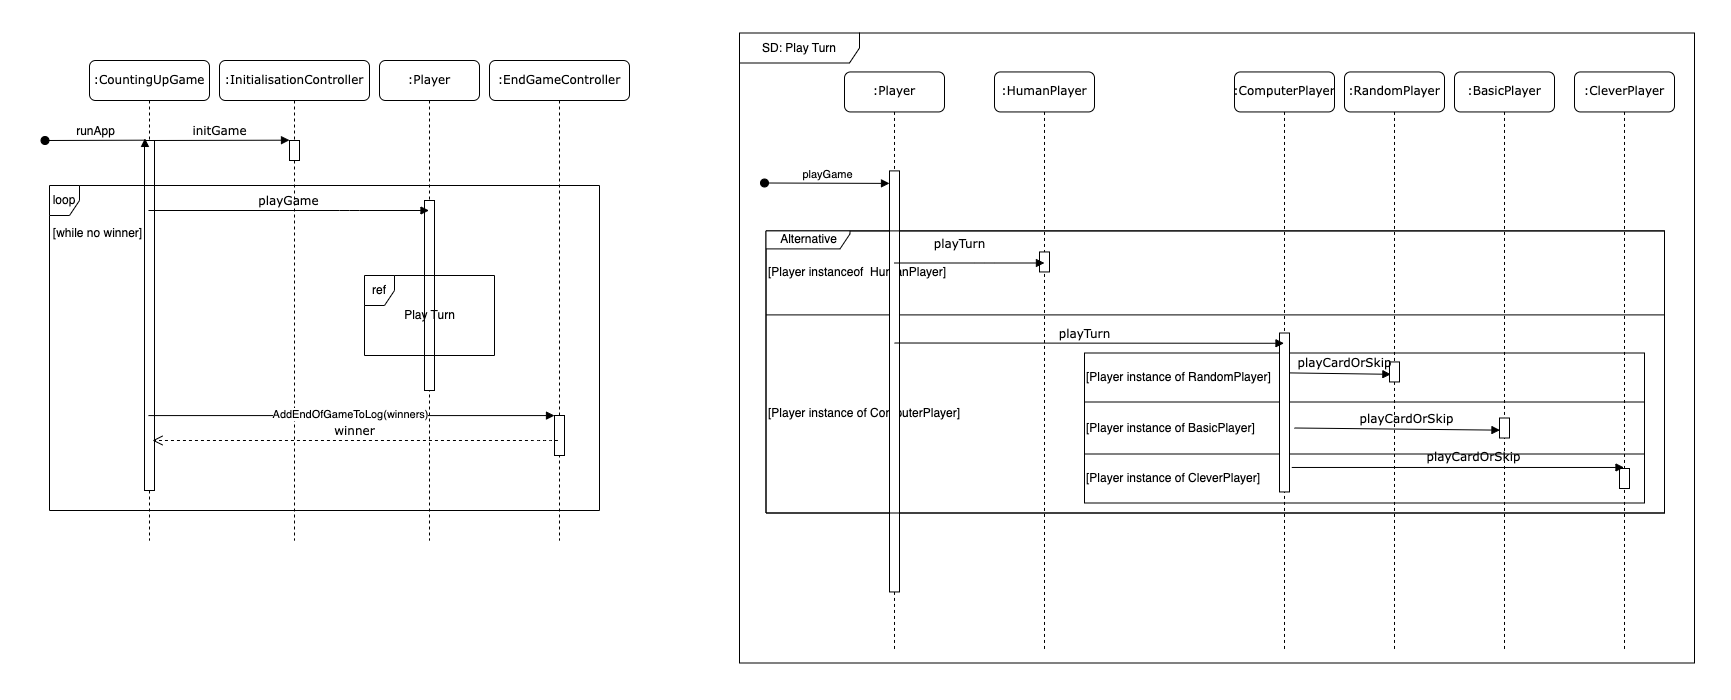

The diagram above was exported from draw.io. Its source (the exported page's mxGraphModel, read from the mxfile embedded in the PNG):
<mxGraphModel dx="1714" dy="1128" grid="1" gridSize="10" guides="1" tooltips="1" connect="1" arrows="1" fold="1" page="1" pageScale="1" pageWidth="1100" pageHeight="850" background="none" math="0" shadow="0">
  <root>
    <mxCell id="0" />
    <mxCell id="1" parent="0" />
    <mxCell id="1dZocuQ20f_C8B7WT-06-6" value="" style="shape=table;startSize=0;container=1;collapsible=0;childLayout=tableLayout;align=left;" vertex="1" parent="1">
      <mxGeometry x="766.5" y="250.39999999999998" width="898.5" height="282.1" as="geometry" />
    </mxCell>
    <mxCell id="1dZocuQ20f_C8B7WT-06-7" value="" style="shape=tableRow;horizontal=0;startSize=0;swimlaneHead=0;swimlaneBody=0;strokeColor=inherit;top=0;left=0;bottom=0;right=0;collapsible=0;dropTarget=0;fillColor=none;points=[[0,0.5],[1,0.5]];portConstraint=eastwest;" vertex="1" parent="1dZocuQ20f_C8B7WT-06-6">
      <mxGeometry width="898.5" height="84" as="geometry" />
    </mxCell>
    <mxCell id="1dZocuQ20f_C8B7WT-06-8" value="[Player instanceof&amp;nbsp; HumanPlayer]" style="shape=partialRectangle;html=1;whiteSpace=wrap;connectable=0;strokeColor=inherit;overflow=hidden;fillColor=none;top=0;left=0;bottom=0;right=0;pointerEvents=1;align=left;" vertex="1" parent="1dZocuQ20f_C8B7WT-06-7">
      <mxGeometry width="899" height="84" as="geometry">
        <mxRectangle width="899" height="84" as="alternateBounds" />
      </mxGeometry>
    </mxCell>
    <mxCell id="1dZocuQ20f_C8B7WT-06-9" value="" style="shape=tableRow;horizontal=0;startSize=0;swimlaneHead=0;swimlaneBody=0;strokeColor=inherit;top=0;left=0;bottom=0;right=0;collapsible=0;dropTarget=0;fillColor=none;points=[[0,0.5],[1,0.5]];portConstraint=eastwest;" vertex="1" parent="1dZocuQ20f_C8B7WT-06-6">
      <mxGeometry y="84" width="898.5" height="198" as="geometry" />
    </mxCell>
    <mxCell id="1dZocuQ20f_C8B7WT-06-10" value="[Player instance of ComputerPlayer]" style="shape=partialRectangle;html=1;whiteSpace=wrap;connectable=0;strokeColor=inherit;overflow=hidden;fillColor=none;top=0;left=0;bottom=0;right=0;pointerEvents=1;align=left;" vertex="1" parent="1dZocuQ20f_C8B7WT-06-9">
      <mxGeometry width="899" height="198" as="geometry">
        <mxRectangle width="899" height="198" as="alternateBounds" />
      </mxGeometry>
    </mxCell>
    <mxCell id="7baba1c4bc27f4b0-2" value=":InitialisationController" style="shape=umlLifeline;perimeter=lifelinePerimeter;whiteSpace=wrap;html=1;container=1;collapsible=0;recursiveResize=0;outlineConnect=0;rounded=1;shadow=0;comic=0;labelBackgroundColor=none;strokeWidth=1;fontFamily=Verdana;fontSize=12;align=center;" parent="1" vertex="1">
      <mxGeometry x="220" y="80" width="150" height="480" as="geometry" />
    </mxCell>
    <mxCell id="7baba1c4bc27f4b0-10" value="" style="html=1;points=[];perimeter=orthogonalPerimeter;rounded=0;shadow=0;comic=0;labelBackgroundColor=none;strokeWidth=1;fontFamily=Verdana;fontSize=12;align=center;" parent="7baba1c4bc27f4b0-2" vertex="1">
      <mxGeometry x="70" y="80" width="10" height="20" as="geometry" />
    </mxCell>
    <mxCell id="7baba1c4bc27f4b0-4" value=":Player" style="shape=umlLifeline;perimeter=lifelinePerimeter;whiteSpace=wrap;html=1;container=1;collapsible=0;recursiveResize=0;outlineConnect=0;rounded=1;shadow=0;comic=0;labelBackgroundColor=none;strokeWidth=1;fontFamily=Verdana;fontSize=12;align=center;" parent="1" vertex="1">
      <mxGeometry x="380" y="80" width="100" height="480" as="geometry" />
    </mxCell>
    <mxCell id="7baba1c4bc27f4b0-5" value=":EndGameController" style="shape=umlLifeline;perimeter=lifelinePerimeter;whiteSpace=wrap;html=1;container=1;collapsible=0;recursiveResize=0;outlineConnect=0;rounded=1;shadow=0;comic=0;labelBackgroundColor=none;strokeWidth=1;fontFamily=Verdana;fontSize=12;align=center;" parent="1" vertex="1">
      <mxGeometry x="490" y="80" width="140" height="480" as="geometry" />
    </mxCell>
    <mxCell id="7baba1c4bc27f4b0-19" value="" style="html=1;points=[];perimeter=orthogonalPerimeter;rounded=0;shadow=0;comic=0;labelBackgroundColor=none;strokeWidth=1;fontFamily=Verdana;fontSize=12;align=center;" parent="7baba1c4bc27f4b0-5" vertex="1">
      <mxGeometry x="65" y="355" width="10" height="40" as="geometry" />
    </mxCell>
    <mxCell id="7baba1c4bc27f4b0-8" value=":CountingUpGame" style="shape=umlLifeline;perimeter=lifelinePerimeter;whiteSpace=wrap;html=1;container=1;collapsible=0;recursiveResize=0;outlineConnect=0;rounded=1;shadow=0;comic=0;labelBackgroundColor=none;strokeWidth=1;fontFamily=Verdana;fontSize=12;align=center;" parent="1" vertex="1">
      <mxGeometry x="90" y="80" width="120" height="480" as="geometry" />
    </mxCell>
    <mxCell id="7baba1c4bc27f4b0-9" value="" style="html=1;points=[];perimeter=orthogonalPerimeter;rounded=0;shadow=0;comic=0;labelBackgroundColor=none;strokeWidth=1;fontFamily=Verdana;fontSize=12;align=center;" parent="7baba1c4bc27f4b0-8" vertex="1">
      <mxGeometry x="55" y="80" width="10" height="350" as="geometry" />
    </mxCell>
    <mxCell id="1dZocuQ20f_C8B7WT-06-1" value="runApp" style="html=1;verticalAlign=bottom;startArrow=oval;startFill=1;endArrow=block;startSize=8;edgeStyle=elbowEdgeStyle;elbow=vertical;curved=0;rounded=0;fontSize=12;entryX=0.046;entryY=-0.006;entryDx=0;entryDy=0;entryPerimeter=0;" edge="1" parent="7baba1c4bc27f4b0-8" target="7baba1c4bc27f4b0-9">
      <mxGeometry x="0.0056" width="60" relative="1" as="geometry">
        <mxPoint x="-44.5" y="80" as="sourcePoint" />
        <mxPoint x="45" y="80" as="targetPoint" />
        <mxPoint as="offset" />
      </mxGeometry>
    </mxCell>
    <mxCell id="7baba1c4bc27f4b0-16" value="" style="html=1;points=[];perimeter=orthogonalPerimeter;rounded=0;shadow=0;comic=0;labelBackgroundColor=none;strokeWidth=1;fontFamily=Verdana;fontSize=12;align=center;" parent="1" vertex="1">
      <mxGeometry x="425" y="220" width="10" height="190" as="geometry" />
    </mxCell>
    <mxCell id="7baba1c4bc27f4b0-17" value="playGame" style="html=1;verticalAlign=bottom;endArrow=block;labelBackgroundColor=none;fontFamily=Verdana;fontSize=12;edgeStyle=elbowEdgeStyle;elbow=vertical;" parent="1" source="7baba1c4bc27f4b0-8" target="7baba1c4bc27f4b0-4" edge="1">
      <mxGeometry relative="1" as="geometry">
        <mxPoint x="295" y="220" as="sourcePoint" />
        <Array as="points">
          <mxPoint x="350" y="230" />
        </Array>
      </mxGeometry>
    </mxCell>
    <mxCell id="7baba1c4bc27f4b0-20" value="" style="html=1;verticalAlign=bottom;endArrow=block;entryX=0;entryY=0;labelBackgroundColor=none;fontFamily=Verdana;fontSize=12;edgeStyle=elbowEdgeStyle;elbow=vertical;" parent="1" source="7baba1c4bc27f4b0-8" target="7baba1c4bc27f4b0-19" edge="1">
      <mxGeometry relative="1" as="geometry">
        <mxPoint x="650" y="230" as="sourcePoint" />
      </mxGeometry>
    </mxCell>
    <mxCell id="1dZocuQ20f_C8B7WT-06-23" value="AddEndOfGameToLog(winners)" style="edgeLabel;html=1;align=center;verticalAlign=middle;resizable=0;points=[];" vertex="1" connectable="0" parent="7baba1c4bc27f4b0-20">
      <mxGeometry x="-0.0111" y="2" relative="1" as="geometry">
        <mxPoint as="offset" />
      </mxGeometry>
    </mxCell>
    <mxCell id="7baba1c4bc27f4b0-21" value="winner" style="html=1;verticalAlign=bottom;endArrow=open;dashed=1;endSize=8;labelBackgroundColor=none;fontFamily=Verdana;fontSize=12;edgeStyle=elbowEdgeStyle;elbow=vertical;" parent="1" edge="1">
      <mxGeometry relative="1" as="geometry">
        <mxPoint x="152.99761904761903" y="460" as="targetPoint" />
        <Array as="points">
          <mxPoint x="543.45" y="460" />
          <mxPoint x="703.45" y="270" />
        </Array>
        <mxPoint x="558.45" y="460" as="sourcePoint" />
      </mxGeometry>
    </mxCell>
    <mxCell id="7baba1c4bc27f4b0-11" value="initGame" style="html=1;verticalAlign=bottom;endArrow=block;entryX=0;entryY=0;labelBackgroundColor=none;fontFamily=Verdana;fontSize=12;edgeStyle=elbowEdgeStyle;elbow=vertical;" parent="1" source="7baba1c4bc27f4b0-9" target="7baba1c4bc27f4b0-10" edge="1">
      <mxGeometry relative="1" as="geometry">
        <mxPoint x="220" y="190" as="sourcePoint" />
      </mxGeometry>
    </mxCell>
    <mxCell id="1dZocuQ20f_C8B7WT-06-2" value="SD: Play Turn" style="shape=umlFrame;whiteSpace=wrap;html=1;pointerEvents=0;container=0;width=120;height=30;" vertex="1" parent="1">
      <mxGeometry x="740" y="52.5" width="955" height="630" as="geometry" />
    </mxCell>
    <mxCell id="1dZocuQ20f_C8B7WT-06-17" value=":HumanPlayer" style="shape=umlLifeline;perimeter=lifelinePerimeter;whiteSpace=wrap;html=1;container=1;collapsible=0;recursiveResize=0;outlineConnect=0;rounded=1;shadow=0;comic=0;labelBackgroundColor=none;strokeWidth=1;fontFamily=Verdana;fontSize=12;align=center;" vertex="1" parent="1">
      <mxGeometry x="995" y="91.45000000000005" width="100" height="580" as="geometry" />
    </mxCell>
    <mxCell id="1dZocuQ20f_C8B7WT-06-27" value="" style="html=1;points=[];perimeter=orthogonalPerimeter;rounded=0;shadow=0;comic=0;labelBackgroundColor=none;strokeWidth=1;fontFamily=Verdana;fontSize=12;align=center;" vertex="1" parent="1dZocuQ20f_C8B7WT-06-17">
      <mxGeometry x="45" y="180" width="10" height="20" as="geometry" />
    </mxCell>
    <mxCell id="1dZocuQ20f_C8B7WT-06-15" value=":Player" style="shape=umlLifeline;perimeter=lifelinePerimeter;whiteSpace=wrap;html=1;container=1;collapsible=0;recursiveResize=0;outlineConnect=0;rounded=1;shadow=0;comic=0;labelBackgroundColor=none;strokeWidth=1;fontFamily=Verdana;fontSize=12;align=center;" vertex="1" parent="1">
      <mxGeometry x="845" y="91.45000000000005" width="100" height="580" as="geometry" />
    </mxCell>
    <mxCell id="1dZocuQ20f_C8B7WT-06-16" value="" style="html=1;points=[];perimeter=orthogonalPerimeter;rounded=0;shadow=0;comic=0;labelBackgroundColor=none;strokeWidth=1;fontFamily=Verdana;fontSize=12;align=center;" vertex="1" parent="1dZocuQ20f_C8B7WT-06-15">
      <mxGeometry x="45" y="98.95" width="10" height="421.05" as="geometry" />
    </mxCell>
    <mxCell id="1dZocuQ20f_C8B7WT-06-20" value="playTurn" style="html=1;verticalAlign=bottom;endArrow=block;labelBackgroundColor=none;fontFamily=Verdana;fontSize=12;edgeStyle=elbowEdgeStyle;elbow=vertical;" edge="1" parent="1dZocuQ20f_C8B7WT-06-15">
      <mxGeometry x="-0.133" y="10" relative="1" as="geometry">
        <mxPoint x="49.99761904761931" y="191.04999999999995" as="sourcePoint" />
        <Array as="points">
          <mxPoint x="140.45000000000005" y="191.04999999999995" />
        </Array>
        <mxPoint x="199.95000000000005" y="191.04999999999995" as="targetPoint" />
        <mxPoint as="offset" />
      </mxGeometry>
    </mxCell>
    <mxCell id="1dZocuQ20f_C8B7WT-06-48" value="playGame" style="html=1;verticalAlign=bottom;startArrow=oval;startFill=1;endArrow=block;startSize=8;curved=0;rounded=0;" edge="1" parent="1dZocuQ20f_C8B7WT-06-15">
      <mxGeometry width="60" relative="1" as="geometry">
        <mxPoint x="-80" y="111.04999999999995" as="sourcePoint" />
        <mxPoint x="45" y="111.45384615384614" as="targetPoint" />
      </mxGeometry>
    </mxCell>
    <mxCell id="1dZocuQ20f_C8B7WT-06-21" value="loop" style="shape=umlFrame;whiteSpace=wrap;html=1;pointerEvents=0;width=30;height=30;" vertex="1" parent="1">
      <mxGeometry x="50" y="205" width="550" height="325" as="geometry" />
    </mxCell>
    <mxCell id="1dZocuQ20f_C8B7WT-06-4" value="Play Turn" style="text;html=1;align=center;verticalAlign=middle;resizable=0;points=[];autosize=1;strokeColor=none;fillColor=none;" vertex="1" parent="1">
      <mxGeometry x="395" y="320" width="70" height="30" as="geometry" />
    </mxCell>
    <mxCell id="1dZocuQ20f_C8B7WT-06-33" value="" style="shape=table;startSize=0;container=1;collapsible=0;childLayout=tableLayout;align=left;" vertex="1" parent="1">
      <mxGeometry x="1085" y="372.5" width="560" height="150" as="geometry" />
    </mxCell>
    <mxCell id="1dZocuQ20f_C8B7WT-06-36" value="" style="shape=tableRow;horizontal=0;startSize=0;swimlaneHead=0;swimlaneBody=0;strokeColor=inherit;top=0;left=0;bottom=0;right=0;collapsible=0;dropTarget=0;fillColor=none;points=[[0,0.5],[1,0.5]];portConstraint=eastwest;" vertex="1" parent="1dZocuQ20f_C8B7WT-06-33">
      <mxGeometry width="560" height="49" as="geometry" />
    </mxCell>
    <mxCell id="1dZocuQ20f_C8B7WT-06-37" value="[Player instance of RandomPlayer]" style="shape=partialRectangle;html=1;whiteSpace=wrap;connectable=0;strokeColor=inherit;overflow=hidden;fillColor=none;top=0;left=0;bottom=0;right=0;pointerEvents=1;align=left;" vertex="1" parent="1dZocuQ20f_C8B7WT-06-36">
      <mxGeometry width="560" height="49" as="geometry">
        <mxRectangle width="560" height="49" as="alternateBounds" />
      </mxGeometry>
    </mxCell>
    <mxCell id="1dZocuQ20f_C8B7WT-06-38" value="" style="shape=tableRow;horizontal=0;startSize=0;swimlaneHead=0;swimlaneBody=0;strokeColor=inherit;top=0;left=0;bottom=0;right=0;collapsible=0;dropTarget=0;fillColor=none;points=[[0,0.5],[1,0.5]];portConstraint=eastwest;" vertex="1" parent="1dZocuQ20f_C8B7WT-06-33">
      <mxGeometry y="49" width="560" height="52" as="geometry" />
    </mxCell>
    <mxCell id="1dZocuQ20f_C8B7WT-06-39" value="[Player instance of BasicPlayer]" style="shape=partialRectangle;html=1;whiteSpace=wrap;connectable=0;strokeColor=inherit;overflow=hidden;fillColor=none;top=0;left=0;bottom=0;right=0;pointerEvents=1;align=left;" vertex="1" parent="1dZocuQ20f_C8B7WT-06-38">
      <mxGeometry width="560" height="52" as="geometry">
        <mxRectangle width="560" height="52" as="alternateBounds" />
      </mxGeometry>
    </mxCell>
    <mxCell id="1dZocuQ20f_C8B7WT-06-40" value="" style="shape=tableRow;horizontal=0;startSize=0;swimlaneHead=0;swimlaneBody=0;strokeColor=inherit;top=0;left=0;bottom=0;right=0;collapsible=0;dropTarget=0;fillColor=none;points=[[0,0.5],[1,0.5]];portConstraint=eastwest;" vertex="1" parent="1dZocuQ20f_C8B7WT-06-33">
      <mxGeometry y="101" width="560" height="49" as="geometry" />
    </mxCell>
    <mxCell id="1dZocuQ20f_C8B7WT-06-41" value="[Player instance of CleverPlayer]" style="shape=partialRectangle;html=1;whiteSpace=wrap;connectable=0;strokeColor=inherit;overflow=hidden;fillColor=none;top=0;left=0;bottom=0;right=0;pointerEvents=1;align=left;" vertex="1" parent="1dZocuQ20f_C8B7WT-06-40">
      <mxGeometry width="560" height="49" as="geometry">
        <mxRectangle width="560" height="49" as="alternateBounds" />
      </mxGeometry>
    </mxCell>
    <mxCell id="1dZocuQ20f_C8B7WT-06-22" value="[while no winner]" style="text;html=1;align=center;verticalAlign=middle;resizable=0;points=[];autosize=1;strokeColor=none;fillColor=none;" vertex="1" parent="1">
      <mxGeometry x="43" y="238" width="110" height="30" as="geometry" />
    </mxCell>
    <mxCell id="1dZocuQ20f_C8B7WT-06-24" value=":ComputerPlayer" style="shape=umlLifeline;perimeter=lifelinePerimeter;whiteSpace=wrap;html=1;container=1;collapsible=0;recursiveResize=0;outlineConnect=0;rounded=1;shadow=0;comic=0;labelBackgroundColor=none;strokeWidth=1;fontFamily=Verdana;fontSize=12;align=center;" vertex="1" parent="1">
      <mxGeometry x="1235" y="91.45000000000005" width="100" height="580" as="geometry" />
    </mxCell>
    <mxCell id="1dZocuQ20f_C8B7WT-06-28" value="" style="html=1;points=[];perimeter=orthogonalPerimeter;rounded=0;shadow=0;comic=0;labelBackgroundColor=none;strokeWidth=1;fontFamily=Verdana;fontSize=12;align=center;" vertex="1" parent="1dZocuQ20f_C8B7WT-06-24">
      <mxGeometry x="45" y="261.05" width="10" height="158.95" as="geometry" />
    </mxCell>
    <mxCell id="1dZocuQ20f_C8B7WT-06-5" value="Alternative" style="shape=umlFrame;whiteSpace=wrap;html=1;pointerEvents=0;width=84;height=18;container=0;" vertex="1" parent="1">
      <mxGeometry x="766.5" y="250.39999999999998" width="898.5" height="282.1" as="geometry" />
    </mxCell>
    <mxCell id="1dZocuQ20f_C8B7WT-06-26" value="playTurn" style="html=1;verticalAlign=bottom;endArrow=block;labelBackgroundColor=none;fontFamily=Verdana;fontSize=12;edgeStyle=elbowEdgeStyle;elbow=vertical;" edge="1" parent="1" target="1dZocuQ20f_C8B7WT-06-24">
      <mxGeometry x="-0.0241" relative="1" as="geometry">
        <mxPoint x="894.9976190476193" y="362.5" as="sourcePoint" />
        <Array as="points" />
        <mxPoint x="1164.5" y="362.5" as="targetPoint" />
        <mxPoint as="offset" />
      </mxGeometry>
    </mxCell>
    <mxCell id="1dZocuQ20f_C8B7WT-06-29" value=":RandomPlayer" style="shape=umlLifeline;perimeter=lifelinePerimeter;whiteSpace=wrap;html=1;container=1;collapsible=0;recursiveResize=0;outlineConnect=0;rounded=1;shadow=0;comic=0;labelBackgroundColor=none;strokeWidth=1;fontFamily=Verdana;fontSize=12;align=center;" vertex="1" parent="1">
      <mxGeometry x="1345" y="91.45000000000005" width="100" height="580" as="geometry" />
    </mxCell>
    <mxCell id="1dZocuQ20f_C8B7WT-06-31" value="" style="html=1;points=[];perimeter=orthogonalPerimeter;rounded=0;shadow=0;comic=0;labelBackgroundColor=none;strokeWidth=1;fontFamily=Verdana;fontSize=12;align=center;" vertex="1" parent="1dZocuQ20f_C8B7WT-06-29">
      <mxGeometry x="45" y="290" width="10" height="20" as="geometry" />
    </mxCell>
    <mxCell id="1dZocuQ20f_C8B7WT-06-42" value=":BasicPlayer" style="shape=umlLifeline;perimeter=lifelinePerimeter;whiteSpace=wrap;html=1;container=1;collapsible=0;recursiveResize=0;outlineConnect=0;rounded=1;shadow=0;comic=0;labelBackgroundColor=none;strokeWidth=1;fontFamily=Verdana;fontSize=12;align=center;" vertex="1" parent="1">
      <mxGeometry x="1455" y="91.45000000000005" width="100" height="580" as="geometry" />
    </mxCell>
    <mxCell id="1dZocuQ20f_C8B7WT-06-44" value="" style="html=1;points=[];perimeter=orthogonalPerimeter;rounded=0;shadow=0;comic=0;labelBackgroundColor=none;strokeWidth=1;fontFamily=Verdana;fontSize=12;align=center;" vertex="1" parent="1dZocuQ20f_C8B7WT-06-42">
      <mxGeometry x="45" y="346.05" width="10" height="20" as="geometry" />
    </mxCell>
    <mxCell id="1dZocuQ20f_C8B7WT-06-45" value=":CleverPlayer" style="shape=umlLifeline;perimeter=lifelinePerimeter;whiteSpace=wrap;html=1;container=1;collapsible=0;recursiveResize=0;outlineConnect=0;rounded=1;shadow=0;comic=0;labelBackgroundColor=none;strokeWidth=1;fontFamily=Verdana;fontSize=12;align=center;" vertex="1" parent="1">
      <mxGeometry x="1575" y="91.45000000000005" width="100" height="580" as="geometry" />
    </mxCell>
    <mxCell id="1dZocuQ20f_C8B7WT-06-47" value="" style="html=1;points=[];perimeter=orthogonalPerimeter;rounded=0;shadow=0;comic=0;labelBackgroundColor=none;strokeWidth=1;fontFamily=Verdana;fontSize=12;align=center;" vertex="1" parent="1dZocuQ20f_C8B7WT-06-45">
      <mxGeometry x="45" y="396.55" width="10" height="20" as="geometry" />
    </mxCell>
    <mxCell id="uUSCi6xK9teaNqprX0EJ-1" value="playCardOrSkip" style="html=1;verticalAlign=bottom;endArrow=block;labelBackgroundColor=none;fontFamily=Verdana;fontSize=12;elbow=vertical;entryX=0.137;entryY=0.618;entryDx=0;entryDy=0;entryPerimeter=0;exitX=0.955;exitY=0.251;exitDx=0;exitDy=0;exitPerimeter=0;" edge="1" parent="1" source="1dZocuQ20f_C8B7WT-06-28" target="1dZocuQ20f_C8B7WT-06-31">
      <mxGeometry x="0.089" y="1" relative="1" as="geometry">
        <mxPoint x="1295" y="382.5" as="sourcePoint" />
        <mxPoint x="1934.5" y="702.5" as="targetPoint" />
        <mxPoint as="offset" />
      </mxGeometry>
    </mxCell>
    <mxCell id="uUSCi6xK9teaNqprX0EJ-2" value="playCardOrSkip" style="html=1;verticalAlign=bottom;endArrow=block;labelBackgroundColor=none;fontFamily=Verdana;fontSize=12;elbow=vertical;entryX=0.046;entryY=0.607;entryDx=0;entryDy=0;entryPerimeter=0;" edge="1" parent="1" target="1dZocuQ20f_C8B7WT-06-44">
      <mxGeometry x="0.089" y="1" relative="1" as="geometry">
        <mxPoint x="1295" y="447.5" as="sourcePoint" />
        <mxPoint x="1386" y="448" as="targetPoint" />
        <mxPoint as="offset" />
      </mxGeometry>
    </mxCell>
    <mxCell id="uUSCi6xK9teaNqprX0EJ-4" value="playCardOrSkip" style="html=1;verticalAlign=bottom;endArrow=block;labelBackgroundColor=none;fontFamily=Verdana;fontSize=12;elbow=vertical;exitX=1.228;exitY=0.846;exitDx=0;exitDy=0;exitPerimeter=0;" edge="1" parent="1" source="1dZocuQ20f_C8B7WT-06-28" target="1dZocuQ20f_C8B7WT-06-45">
      <mxGeometry x="0.089" y="1" relative="1" as="geometry">
        <mxPoint x="1305" y="467" as="sourcePoint" />
        <mxPoint x="1520" y="469.5" as="targetPoint" />
        <mxPoint as="offset" />
      </mxGeometry>
    </mxCell>
    <mxCell id="1dZocuQ20f_C8B7WT-06-3" value="ref" style="shape=umlFrame;whiteSpace=wrap;html=1;pointerEvents=0;width=30;height=30;fillColor=#FFFFFF;" vertex="1" parent="1">
      <mxGeometry x="365" y="295" width="130" height="80" as="geometry" />
    </mxCell>
    <mxCell id="gnqt7lV3mUJXArwskLdu-1" value="" style="rounded=0;whiteSpace=wrap;html=1;fillColor=none;strokeColor=none;" vertex="1" parent="1">
      <mxGeometry y="20" width="1730" height="700" as="geometry" />
    </mxCell>
  </root>
</mxGraphModel>